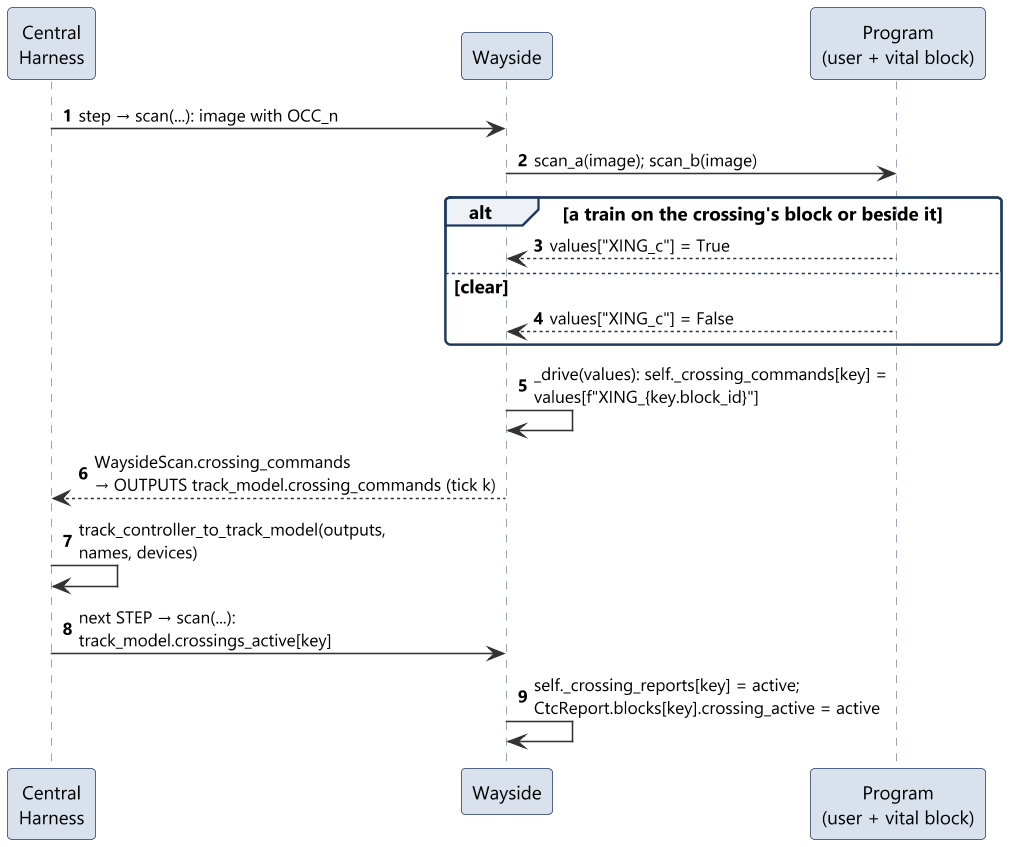

The diagram above was rendered by PlantUML. Its source (embedded in the PNG):
@startuml sd13_crossings
!include ../style.iuml
autonumber

participant "Central\nHarness" as H
participant "Wayside" as W
participant "Program\n(user + vital block)" as PLC

H -> W : step → scan(...): image with OCC_n
W -> PLC : scan_a(image); scan_b(image)
alt a train on the crossing's block or beside it
  PLC --> W : values["XING_c"] = True
else clear
  PLC --> W : values["XING_c"] = False
end
W -> W : _drive(values): self._crossing_commands[key] =\nvalues[f"XING_{key.block_id}"]
W --> H : WaysideScan.crossing_commands\n→ OUTPUTS track_model.crossing_commands (tick k)
H -> H : track_controller_to_track_model(outputs,\nnames, devices)
H -> W : next STEP → scan(...):\ntrack_model.crossings_active[key]
W -> W : self._crossing_reports[key] = active;\nCtcReport.blocks[key].crossing_active = active
@enduml